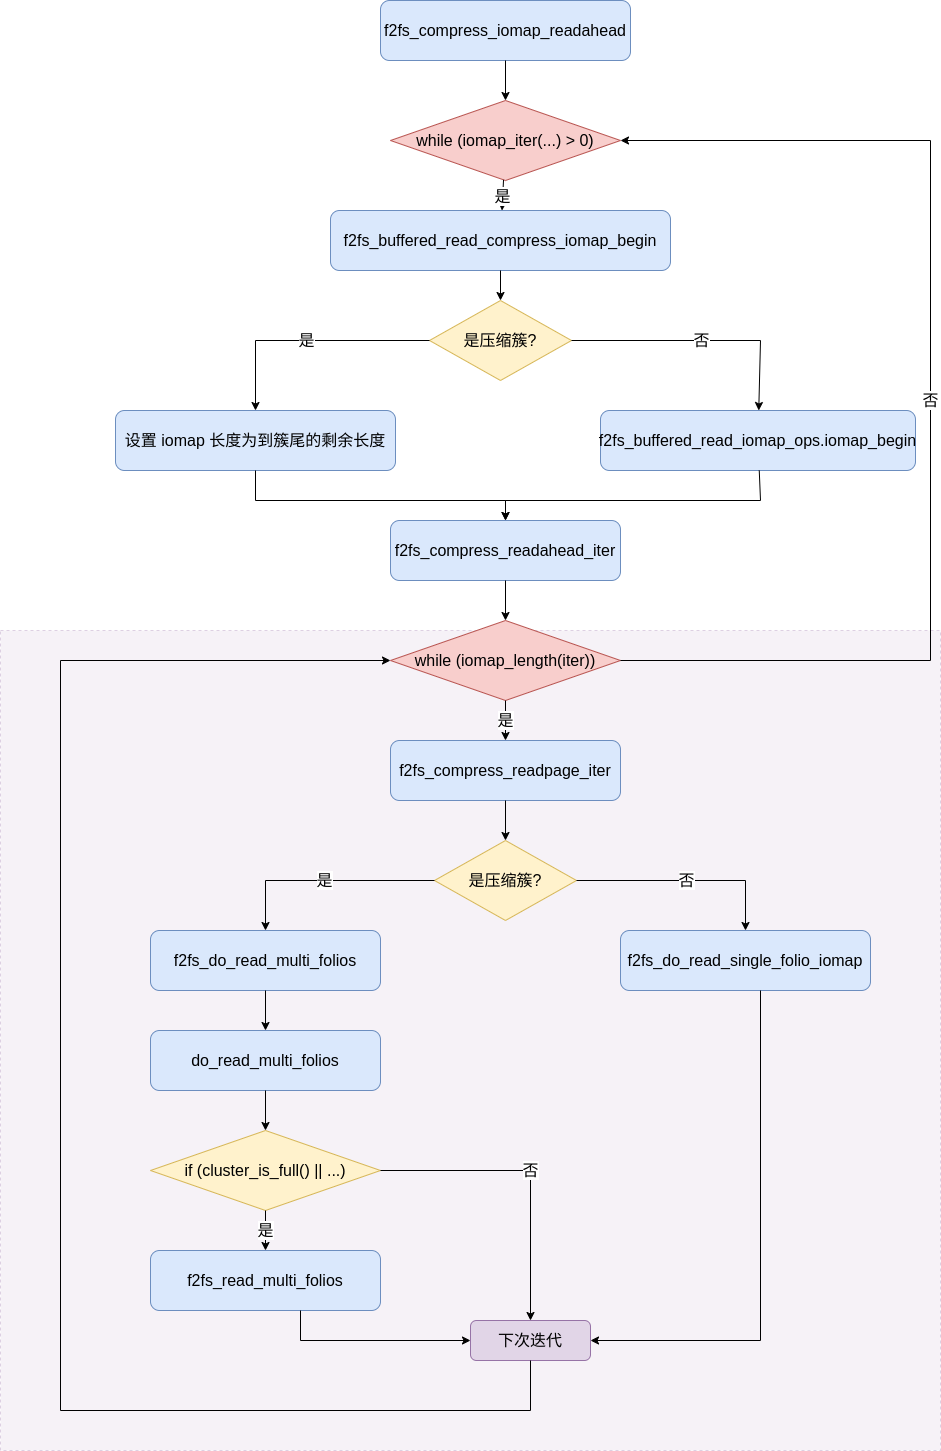

The diagram above was exported from draw.io. Its source (the exported page's mxGraphModel, read from the mxfile embedded in the PNG):
<mxGraphModel dx="2283" dy="1303" grid="1" gridSize="10" guides="1" tooltips="1" connect="1" arrows="1" fold="1" page="1" pageScale="1" pageWidth="850" pageHeight="1100" math="0" shadow="0">
  <root>
    <mxCell id="0" />
    <mxCell id="1" parent="0" />
    <mxCell id="4554" value="" style="rounded=0;whiteSpace=wrap;html=1;fillColor=#e1d5e7;strokeColor=#9673a6;dashed=1;opacity=30;pointerEvents=0;fontSize=16;" vertex="1" parent="1">
      <mxGeometry x="-90" y="770" width="940" height="820" as="geometry" />
    </mxCell>
    <mxCell id="4555" value="f2fs_compress_iomap_readahead" style="rounded=1;whiteSpace=wrap;html=1;fillColor=#dae8fc;strokeColor=#6c8ebf;fontSize=16;" vertex="1" parent="1">
      <mxGeometry x="290" y="140" width="250" height="60" as="geometry" />
    </mxCell>
    <mxCell id="4556" value="while (iomap_iter(...) &amp;gt; 0)" style="rhombus;whiteSpace=wrap;html=1;fillColor=#f8cecc;strokeColor=#b85450;fontSize=16;" vertex="1" parent="1">
      <mxGeometry x="300" y="240" width="230" height="80" as="geometry" />
    </mxCell>
    <mxCell id="4557" value="" style="endArrow=classic;html=1;rounded=0;fontSize=16;" edge="1" parent="1" source="4555" target="4556">
      <mxGeometry width="50" height="50" relative="1" as="geometry">
        <mxPoint x="424" y="110" as="sourcePoint" />
        <mxPoint x="424" y="150" as="targetPoint" />
      </mxGeometry>
    </mxCell>
    <mxCell id="4558" value="f2fs_compress_readahead_iter" style="rounded=1;whiteSpace=wrap;html=1;fillColor=#dae8fc;strokeColor=#6c8ebf;fontSize=16;" vertex="1" parent="1">
      <mxGeometry x="300" y="660" width="230" height="60" as="geometry" />
    </mxCell>
    <mxCell id="4560" value="while (iomap_length(iter))" style="rhombus;whiteSpace=wrap;html=1;fillColor=#f8cecc;strokeColor=#b85450;fontSize=16;" vertex="1" parent="1">
      <mxGeometry x="300" y="760" width="230" height="80" as="geometry" />
    </mxCell>
    <mxCell id="4561" value="" style="endArrow=classic;html=1;rounded=0;fontSize=16;" edge="1" parent="1" source="4558" target="4560">
      <mxGeometry width="50" height="50" relative="1" as="geometry">
        <mxPoint x="425" y="630" as="sourcePoint" />
        <mxPoint x="425" y="670" as="targetPoint" />
      </mxGeometry>
    </mxCell>
    <mxCell id="4562" value="f2fs_compress_readpage_iter" style="rounded=1;whiteSpace=wrap;html=1;fillColor=#dae8fc;strokeColor=#6c8ebf;fontSize=16;" vertex="1" parent="1">
      <mxGeometry x="300" y="880" width="230" height="60" as="geometry" />
    </mxCell>
    <mxCell id="4563" value="是" style="endArrow=classic;html=1;rounded=0;fontSize=16;" edge="1" parent="1" source="4560" target="4562">
      <mxGeometry width="50" height="50" relative="1" as="geometry">
        <mxPoint x="425" y="730" as="sourcePoint" />
        <mxPoint x="425" y="770" as="targetPoint" />
      </mxGeometry>
    </mxCell>
    <mxCell id="4564" value="是压缩簇?" style="rhombus;whiteSpace=wrap;html=1;fillColor=#fff2cc;strokeColor=#d6b656;fontSize=16;" vertex="1" parent="1">
      <mxGeometry x="344" y="980" width="142" height="80" as="geometry" />
    </mxCell>
    <mxCell id="4565" value="" style="endArrow=classic;html=1;rounded=0;fontSize=16;" edge="1" parent="1" source="4562" target="4564">
      <mxGeometry width="50" height="50" relative="1" as="geometry">
        <mxPoint x="425" y="850" as="sourcePoint" />
        <mxPoint x="425" y="890" as="targetPoint" />
      </mxGeometry>
    </mxCell>
    <mxCell id="4566" value="f2fs_do_read_single_folio_iomap" style="rounded=1;whiteSpace=wrap;html=1;fillColor=#dae8fc;strokeColor=#6c8ebf;fontSize=16;" vertex="1" parent="1">
      <mxGeometry x="530" y="1070" width="250" height="60" as="geometry" />
    </mxCell>
    <mxCell id="4567" value="否" style="endArrow=classic;html=1;rounded=0;fontSize=16;" edge="1" parent="1" source="4564" target="4566">
      <mxGeometry width="50" height="50" relative="1" as="geometry">
        <mxPoint x="496" y="1030" as="sourcePoint" />
        <mxPoint x="655" y="1070" as="targetPoint" />
        <Array as="points">
          <mxPoint x="655" y="1020" />
        </Array>
      </mxGeometry>
    </mxCell>
    <mxCell id="4568" value="f2fs_do_read_multi_folios" style="rounded=1;whiteSpace=wrap;html=1;fillColor=#dae8fc;strokeColor=#6c8ebf;fontSize=16;" vertex="1" parent="1">
      <mxGeometry x="60" y="1070" width="230" height="60" as="geometry" />
    </mxCell>
    <mxCell id="4569" value="是" style="endArrow=classic;html=1;rounded=0;fontSize=16;" edge="1" parent="1" source="4564" target="4568">
      <mxGeometry width="50" height="50" relative="1" as="geometry">
        <mxPoint x="354" y="1030" as="sourcePoint" />
        <mxPoint x="280" y="1030" as="targetPoint" />
        <Array as="points">
          <mxPoint x="175" y="1020" />
        </Array>
      </mxGeometry>
    </mxCell>
    <mxCell id="4570" value="do_read_multi_folios" style="rounded=1;whiteSpace=wrap;html=1;fillColor=#dae8fc;strokeColor=#6c8ebf;fontSize=16;" vertex="1" parent="1">
      <mxGeometry x="60" y="1170" width="230" height="60" as="geometry" />
    </mxCell>
    <mxCell id="4571" value="" style="endArrow=classic;html=1;rounded=0;fontSize=16;" edge="1" parent="1" source="4568" target="4570">
      <mxGeometry width="50" height="50" relative="1" as="geometry">
        <mxPoint x="185" y="1040" as="sourcePoint" />
        <mxPoint x="185" y="1080" as="targetPoint" />
      </mxGeometry>
    </mxCell>
    <mxCell id="4572" value="if (cluster_is_full() || ...)" style="rhombus;whiteSpace=wrap;html=1;fillColor=#fff2cc;strokeColor=#d6b656;fontSize=16;" vertex="1" parent="1">
      <mxGeometry x="60" y="1270" width="230" height="80" as="geometry" />
    </mxCell>
    <mxCell id="4573" value="" style="endArrow=classic;html=1;rounded=0;fontSize=16;" edge="1" parent="1" source="4570" target="4572">
      <mxGeometry width="50" height="50" relative="1" as="geometry">
        <mxPoint x="185" y="1140" as="sourcePoint" />
        <mxPoint x="185" y="1180" as="targetPoint" />
      </mxGeometry>
    </mxCell>
    <mxCell id="4574" value="f2fs_read_multi_folios" style="rounded=1;whiteSpace=wrap;html=1;fillColor=#dae8fc;strokeColor=#6c8ebf;fontSize=16;" vertex="1" parent="1">
      <mxGeometry x="60" y="1390" width="230" height="60" as="geometry" />
    </mxCell>
    <mxCell id="4575" value="是" style="endArrow=classic;html=1;rounded=0;fontSize=16;" edge="1" parent="1" source="4572" target="4574">
      <mxGeometry width="50" height="50" relative="1" as="geometry">
        <mxPoint x="185" y="1260" as="sourcePoint" />
        <mxPoint x="185" y="1300" as="targetPoint" />
      </mxGeometry>
    </mxCell>
    <mxCell id="4576" value="下次迭代" style="rounded=1;whiteSpace=wrap;html=1;fillColor=#e1d5e7;strokeColor=#9673a6;fontSize=16;" vertex="1" parent="1">
      <mxGeometry x="380" y="1460" width="120" height="40" as="geometry" />
    </mxCell>
    <mxCell id="4577" value="" style="endArrow=classic;html=1;rounded=0;entryX=0;entryY=0.5;entryDx=0;entryDy=0;edgeStyle=elbowEdgeStyle;fontSize=16;" edge="1" parent="1" source="4574" target="4576">
      <mxGeometry width="50" height="50" relative="1" as="geometry">
        <mxPoint x="175" y="1460" as="sourcePoint" />
        <mxPoint x="175" y="1515" as="targetPoint" />
        <Array as="points">
          <mxPoint x="210" y="1490" />
        </Array>
      </mxGeometry>
    </mxCell>
    <mxCell id="4578" value="否" style="endArrow=classic;html=1;rounded=0;entryX=0.5;entryY=0;entryDx=0;entryDy=0;edgeStyle=elbowEdgeStyle;fontSize=16;" edge="1" parent="1" source="4572" target="4576">
      <mxGeometry width="50" height="50" relative="1" as="geometry">
        <mxPoint x="300" y="1320" as="sourcePoint" />
        <mxPoint x="415" y="1560" as="targetPoint" />
        <Array as="points">
          <mxPoint x="440" y="1380" />
        </Array>
      </mxGeometry>
    </mxCell>
    <mxCell id="4579" value="" style="endArrow=classic;html=1;rounded=0;entryX=1;entryY=0.5;entryDx=0;entryDy=0;edgeStyle=elbowEdgeStyle;fontSize=16;" edge="1" parent="1" source="4566" target="4576">
      <mxGeometry width="50" height="50" relative="1" as="geometry">
        <mxPoint x="670" y="1140" as="sourcePoint" />
        <mxPoint x="660" y="1515" as="targetPoint" />
        <Array as="points">
          <mxPoint x="670" y="1340" />
        </Array>
      </mxGeometry>
    </mxCell>
    <mxCell id="4580" value="" style="endArrow=classic;html=1;rounded=0;exitX=0.5;exitY=1;exitDx=0;exitDy=0;edgeStyle=orthogonalEdgeStyle;elbow=vertical;fontSize=16;" edge="1" parent="1" source="4576" target="4560">
      <mxGeometry width="50" height="50" relative="1" as="geometry">
        <mxPoint x="345" y="1580" as="sourcePoint" />
        <mxPoint x="415" y="840" as="targetPoint" />
        <Array as="points">
          <mxPoint x="440" y="1550" />
          <mxPoint x="-30" y="1550" />
          <mxPoint x="-30" y="800" />
        </Array>
      </mxGeometry>
    </mxCell>
    <mxCell id="4583" value="否" style="endArrow=classic;html=1;rounded=0;exitX=1;exitY=0.5;exitDx=0;exitDy=0;fontSize=16;" edge="1" parent="1" source="4560" target="4556">
      <mxGeometry width="50" height="50" relative="1" as="geometry">
        <mxPoint x="540" y="810" as="sourcePoint" />
        <mxPoint x="415" y="330" as="targetPoint" />
        <Array as="points">
          <mxPoint x="840" y="800" />
          <mxPoint x="840" y="280" />
        </Array>
      </mxGeometry>
    </mxCell>
    <mxCell id="4584" value="f2fs_buffered_read_compress_iomap_begin" style="rounded=1;whiteSpace=wrap;html=1;fillColor=#dae8fc;strokeColor=#6c8ebf;fontSize=16;" vertex="1" parent="1">
      <mxGeometry x="240" y="350" width="340" height="60" as="geometry" />
    </mxCell>
    <mxCell id="4585" value="是" style="endArrow=classic;html=1;rounded=0;fontSize=16;" edge="1" parent="1" source="4556" target="4584">
      <mxGeometry width="50" height="50" relative="1" as="geometry">
        <mxPoint x="415" y="330" as="sourcePoint" />
        <mxPoint x="415" y="360" as="targetPoint" />
        <Array as="points" />
      </mxGeometry>
    </mxCell>
    <mxCell id="4586" value="是压缩簇?" style="rhombus;whiteSpace=wrap;html=1;fillColor=#fff2cc;strokeColor=#d6b656;fontSize=16;" vertex="1" parent="1">
      <mxGeometry x="339" y="440" width="142" height="80" as="geometry" />
    </mxCell>
    <mxCell id="4587" value="" style="endArrow=classic;html=1;rounded=0;fontSize=16;" edge="1" parent="1" source="4584" target="4586">
      <mxGeometry width="50" height="50" relative="1" as="geometry">
        <mxPoint x="415" y="420" as="sourcePoint" />
        <mxPoint x="415" y="450" as="targetPoint" />
      </mxGeometry>
    </mxCell>
    <mxCell id="4588" value="f2fs_buffered_read_iomap_ops.iomap_begin" style="rounded=1;whiteSpace=wrap;html=1;fillColor=#dae8fc;strokeColor=#6c8ebf;fontSize=16;" vertex="1" parent="1">
      <mxGeometry x="510" y="550" width="315" height="60" as="geometry" />
    </mxCell>
    <mxCell id="4589" value="设置 iomap 长度为到簇尾的剩余长度" style="rounded=1;whiteSpace=wrap;html=1;fillColor=#dae8fc;strokeColor=#6c8ebf;fontSize=16;" vertex="1" parent="1">
      <mxGeometry x="25" y="550" width="280" height="60" as="geometry" />
    </mxCell>
    <mxCell id="4590" value="是" style="endArrow=classic;html=1;rounded=0;fontSize=16;" edge="1" parent="1" source="4586" target="4589">
      <mxGeometry width="50" height="50" relative="1" as="geometry">
        <mxPoint x="354" y="490" as="sourcePoint" />
        <mxPoint x="280" y="490" as="targetPoint" />
        <Array as="points">
          <mxPoint x="165" y="480" />
        </Array>
      </mxGeometry>
    </mxCell>
    <mxCell id="4591" value="否" style="endArrow=classic;html=1;rounded=0;fontSize=16;" edge="1" parent="1" source="4586" target="4588">
      <mxGeometry width="50" height="50" relative="1" as="geometry">
        <mxPoint x="496" y="490" as="sourcePoint" />
        <mxPoint x="550" y="490" as="targetPoint" />
        <Array as="points">
          <mxPoint x="670" y="480" />
        </Array>
      </mxGeometry>
    </mxCell>
    <mxCell id="4592" value="" style="endArrow=classic;html=1;rounded=0;fontSize=16;" edge="1" parent="1" source="4589" target="4558">
      <mxGeometry width="50" height="50" relative="1" as="geometry">
        <mxPoint x="165" y="620" as="sourcePoint" />
        <mxPoint x="415" y="690" as="targetPoint" />
        <Array as="points">
          <mxPoint x="165" y="640" />
          <mxPoint x="415" y="640" />
        </Array>
      </mxGeometry>
    </mxCell>
    <mxCell id="4593" value="" style="endArrow=classic;html=1;rounded=0;fontSize=16;" edge="1" parent="1" source="4588" target="4558">
      <mxGeometry width="50" height="50" relative="1" as="geometry">
        <mxPoint x="670" y="620" as="sourcePoint" />
        <mxPoint x="415" y="690" as="targetPoint" />
        <Array as="points">
          <mxPoint x="670" y="640" />
          <mxPoint x="415" y="640" />
        </Array>
      </mxGeometry>
    </mxCell>
  </root>
</mxGraphModel>